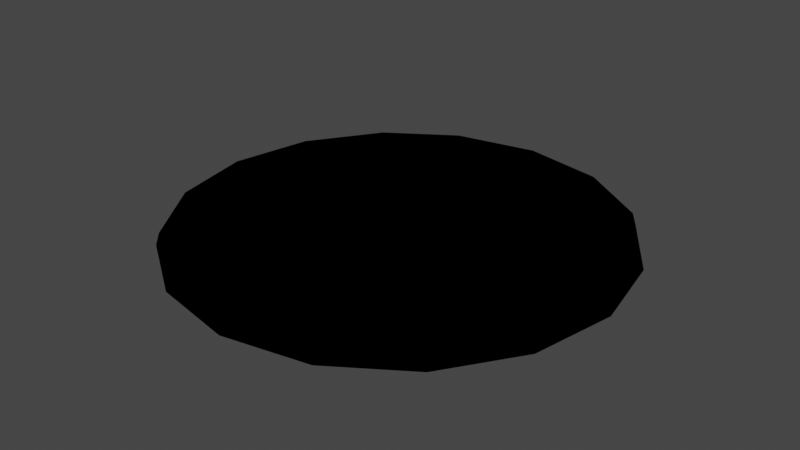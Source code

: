 # Source: Pizza.blend  (saved by Blender 3.6.13; exported with 4.5.12 LTS)
import bpy
from mathutils import Matrix  # noqa: F401  (used for matrix-valued properties, if any)

bpy.ops.wm.read_factory_settings(use_empty=True)
scene = bpy.context.scene
scene.name = 'Scene'

# ---- collections
col_collection = bpy.data.collections.new('Collection'); scene.collection.children.link(col_collection)
col_exports = bpy.data.collections.new('Exports'); scene.collection.children.link(col_exports)

# ---- images (referenced by path relative to the original .blend; pixels are not part of the script)
import os
ASSET_DIR = os.environ.get("B2B_ASSET_DIR", "")  # directory of the original .blend (textures are referenced by path, not embedded)
HERE = os.path.dirname(os.path.abspath(__file__))  # packed textures are extracted next to this script under _unpacked/

def load_image(name, relpath, width, height, colorspace="sRGB"):
    """Load a texture the original file referenced (path relative to the .blend, or extracted next to this script)."""
    p = next((c for c in (os.path.join(HERE, relpath), os.path.join(ASSET_DIR, relpath)) if relpath and os.path.exists(c)), "")
    if p:
        img = bpy.data.images.load(p, check_existing=True)
        img.name = name
    else:  # same state as the original file: an image datablock whose file is absent (Cycles renders it pink)
        img = bpy.data.images.new(name, width, height)
        img.source = "FILE"
        img.filepath = "//" + (relpath or name)
    img.colorspace_settings.name = colorspace
    return img
img_crust = load_image('Crust', 'Textures/Pizza/Crust.png', 1024, 1024, 'sRGB')
img_topping = load_image('Topping', 'Textures/Pizza/Topping.png', 1024, 1024, 'sRGB')
img_crust_001 = load_image('Crust.001', 'Crust.png', 1024, 1024, 'sRGB')
img_topping_001 = load_image('Topping.001', 'Topping.png', 1024, 1024, 'sRGB')

# ---- materials (node trees are filled in below, after node groups)
mat_crust = bpy.data.materials.new('Crust')
mat_crust.use_transparent_shadow = False
mat_topping = bpy.data.materials.new('Topping')
mat_topping.use_transparent_shadow = False
mat_outline = bpy.data.materials.new('Outline')
mat_outline.use_backface_culling = True
mat_outline.use_transparent_shadow = False
mat_crust_001 = bpy.data.materials.new('Crust.001')
mat_crust_001.use_transparent_shadow = False
mat_topping_001 = bpy.data.materials.new('Topping.001')
mat_topping_001.use_transparent_shadow = False
mat_outline_001 = bpy.data.materials.new('Outline.001')
mat_outline_001.use_backface_culling = True
mat_outline_001.use_transparent_shadow = False

# ---- material node trees
mat_crust.use_nodes = True; mat_crust.node_tree.nodes.clear()
_N = mat_crust.node_tree.nodes; _L = mat_crust.node_tree.links
n0 = _N.new('ShaderNodeBsdfPrincipled'); n0.name = 'Principled BSDF'; n0.location = (277, 300)
n0.distribution = 'GGX'
n0.subsurface_method = 'RANDOM_WALK_SKIN'
n0.inputs[3].default_value = 1.45
n0.inputs[27].default_value = (0.0, 0.0, 0.0, 1.0)
n0.inputs[28].default_value = 1.0
n1 = _N.new('ShaderNodeTexVoronoi'); n1.name = 'Voronoi Texture'; n1.location = (-739, 274)
n1.distance = 'CHEBYCHEV'
n1.inputs[2].default_value = 26.6
n2 = _N.new('ShaderNodeTexCoord'); n2.name = 'Texture Coordinate'; n2.location = (-1279, 259)
n3 = _N.new('ShaderNodeValToRGB'); n3.name = 'Color Ramp'; n3.location = (-380, 235)
while len(n3.color_ramp.elements) > 1: n3.color_ramp.elements.remove(n3.color_ramp.elements[-1])
n3.color_ramp.elements[0].position = 0.0; n3.color_ramp.elements[0].color = (1.0, 0.4527, 0.01691, 1.0)
_e = n3.color_ramp.elements.new(0.3727); _e.color = (0.7498, 0.2281, 0.008407, 1.0)
_e = n3.color_ramp.elements.new(1.0); _e.color = (0.2372, 0.04087, 0.004799, 1.0)
n4 = _N.new('ShaderNodeOutputMaterial'); n4.name = 'Material Output'; n4.location = (579, 300)
n5 = _N.new('ShaderNodeTexImage'); n5.name = 'Image Texture'; n5.location = (-48, 538)
n5.width = 234
n5.image = img_crust
_L.new(n0.outputs[0], n4.inputs[0])
_L.new(n1.outputs[0], n3.inputs[0])
_L.new(n3.outputs[0], n0.inputs[0])
_L.new(n2.outputs[2], n1.inputs[0])
n4.is_active_output = True
mat_topping.use_nodes = True; mat_topping.node_tree.nodes.clear()
_N = mat_topping.node_tree.nodes; _L = mat_topping.node_tree.links
n0 = _N.new('ShaderNodeOutputMaterial'); n0.name = 'Material Output'; n0.location = (1427, 464)
n1 = _N.new('ShaderNodeBsdfPrincipled'); n1.name = 'Principled BSDF'; n1.location = (830, 460)
n1.distribution = 'GGX'
n1.subsurface_method = 'RANDOM_WALK_SKIN'
n1.inputs[3].default_value = 1.45
n1.inputs[27].default_value = (0.0, 0.0, 0.0, 1.0)
n1.inputs[28].default_value = 1.0
n2 = _N.new('ShaderNodeTexCoord'); n2.name = 'Texture Coordinate'; n2.location = (-1735, 331)
n3 = _N.new('ShaderNodeValToRGB'); n3.name = 'Color Ramp'; n3.location = (481, 390)
while len(n3.color_ramp.elements) > 1: n3.color_ramp.elements.remove(n3.color_ramp.elements[-1])
n3.color_ramp.elements[0].position = 0.01364; n3.color_ramp.elements[0].color = (1.0, 0.2902, 0.02339, 1.0)
_e = n3.color_ramp.elements.new(0.3636); _e.color = (1.0, 0.4682, 0.03364, 1.0)
_e = n3.color_ramp.elements.new(0.8682); _e.color = (1.0, 0.04141, 0.0135, 1.0)
n4 = _N.new('ShaderNodeTexVoronoi'); n4.name = 'Voronoi Texture'; n4.location = (-1512, 389)
n4.inputs[2].default_value = 19.7
n5 = _N.new('ShaderNodeValToRGB'); n5.name = 'Color Ramp.003'; n5.location = (-1228, 457)
while len(n5.color_ramp.elements) > 1: n5.color_ramp.elements.remove(n5.color_ramp.elements[-1])
n5.color_ramp.elements[0].position = 0.1655; n5.color_ramp.elements[0].color = (0.0, 0.0, 0.0, 1.0)
_e = n5.color_ramp.elements.new(0.7545); _e.color = (1.0, 1.0, 1.0, 1.0)
n6 = _N.new('ShaderNodeMath'); n6.name = 'Math.001'; n6.location = (-908, 382)
n6.operation = 'DIVIDE'
n6.inputs[1].default_value = 4.5
n7 = _N.new('ShaderNodeMath'); n7.name = 'Math.002'; n7.location = (-688, 363)
n7.operation = 'SNAP'
n7.inputs[1].default_value = 0.1
n8 = _N.new('ShaderNodeTexImage'); n8.name = 'Image Texture'; n8.location = (-275, 629)
n8.image = img_topping
_L.new(n2.outputs[2], n4.inputs[0])
_L.new(n3.outputs[0], n1.inputs[0])
_L.new(n1.outputs[0], n0.inputs[0])
_L.new(n4.outputs[0], n5.inputs[0])
_L.new(n6.outputs[0], n7.inputs[0])
_L.new(n7.outputs[0], n3.inputs[0])
_L.new(n5.outputs[0], n6.inputs[0])
n0.is_active_output = True
mat_outline.use_nodes = True; mat_outline.node_tree.nodes.clear()
_N = mat_outline.node_tree.nodes; _L = mat_outline.node_tree.links
n0 = _N.new('ShaderNodeOutputMaterial'); n0.name = 'Material Output'; n0.location = (300, 300)
n1 = _N.new('ShaderNodeEmission'); n1.name = 'Emission'; n1.location = (10, 300)
n1.inputs[0].default_value = (0.0, 0.0, 0.0, 1.0)
_L.new(n1.outputs[0], n0.inputs[0])
n0.is_active_output = True
mat_crust_001.use_nodes = True; mat_crust_001.node_tree.nodes.clear()
_N = mat_crust_001.node_tree.nodes; _L = mat_crust_001.node_tree.links
n0 = _N.new('ShaderNodeBsdfPrincipled'); n0.name = 'Principled BSDF'; n0.location = (277, 300)
n0.distribution = 'GGX'
n0.subsurface_method = 'RANDOM_WALK_SKIN'
n0.inputs[3].default_value = 1.45
n0.inputs[27].default_value = (0.0, 0.0, 0.0, 1.0)
n0.inputs[28].default_value = 1.0
n1 = _N.new('ShaderNodeTexVoronoi'); n1.name = 'Voronoi Texture'; n1.location = (-739, 274)
n1.distance = 'CHEBYCHEV'
n1.inputs[2].default_value = 26.6
n2 = _N.new('ShaderNodeTexCoord'); n2.name = 'Texture Coordinate'; n2.location = (-1279, 259)
n3 = _N.new('ShaderNodeValToRGB'); n3.name = 'Color Ramp'; n3.location = (-380, 235)
while len(n3.color_ramp.elements) > 1: n3.color_ramp.elements.remove(n3.color_ramp.elements[-1])
n3.color_ramp.elements[0].position = 0.0; n3.color_ramp.elements[0].color = (1.0, 0.4527, 0.01691, 1.0)
_e = n3.color_ramp.elements.new(0.3727); _e.color = (0.7498, 0.2281, 0.008407, 1.0)
_e = n3.color_ramp.elements.new(1.0); _e.color = (0.2372, 0.04087, 0.004799, 1.0)
n4 = _N.new('ShaderNodeOutputMaterial'); n4.name = 'Material Output'; n4.location = (579, 300)
n5 = _N.new('ShaderNodeTexImage'); n5.name = 'Image Texture'; n5.location = (-48, 538)
n5.width = 234
n5.image = img_crust_001
_L.new(n0.outputs[0], n4.inputs[0])
_L.new(n1.outputs[0], n3.inputs[0])
_L.new(n2.outputs[2], n1.inputs[0])
_L.new(n5.outputs[0], n0.inputs[0])
n4.is_active_output = True
mat_topping_001.use_nodes = True; mat_topping_001.node_tree.nodes.clear()
_N = mat_topping_001.node_tree.nodes; _L = mat_topping_001.node_tree.links
n0 = _N.new('ShaderNodeOutputMaterial'); n0.name = 'Material Output'; n0.location = (1427, 464)
n1 = _N.new('ShaderNodeBsdfPrincipled'); n1.name = 'Principled BSDF'; n1.location = (830, 460)
n1.distribution = 'GGX'
n1.subsurface_method = 'RANDOM_WALK_SKIN'
n1.inputs[3].default_value = 1.45
n1.inputs[27].default_value = (0.0, 0.0, 0.0, 1.0)
n1.inputs[28].default_value = 1.0
n2 = _N.new('ShaderNodeTexCoord'); n2.name = 'Texture Coordinate'; n2.location = (-1735, 331)
n3 = _N.new('ShaderNodeTexVoronoi'); n3.name = 'Voronoi Texture'; n3.location = (-1512, 389)
n3.inputs[2].default_value = 19.7
n4 = _N.new('ShaderNodeValToRGB'); n4.name = 'Color Ramp.003'; n4.location = (-1228, 457)
while len(n4.color_ramp.elements) > 1: n4.color_ramp.elements.remove(n4.color_ramp.elements[-1])
n4.color_ramp.elements[0].position = 0.1655; n4.color_ramp.elements[0].color = (0.0, 0.0, 0.0, 1.0)
_e = n4.color_ramp.elements.new(0.7545); _e.color = (1.0, 1.0, 1.0, 1.0)
n5 = _N.new('ShaderNodeMath'); n5.name = 'Math.001'; n5.location = (-908, 382)
n5.operation = 'DIVIDE'
n5.inputs[1].default_value = 4.5
n6 = _N.new('ShaderNodeMath'); n6.name = 'Math.002'; n6.location = (-688, 363)
n6.operation = 'SNAP'
n6.inputs[1].default_value = 0.1
n7 = _N.new('ShaderNodeValToRGB'); n7.name = 'Color Ramp'; n7.location = (-34, 337)
while len(n7.color_ramp.elements) > 1: n7.color_ramp.elements.remove(n7.color_ramp.elements[-1])
n7.color_ramp.elements[0].position = 0.01364; n7.color_ramp.elements[0].color = (1.0, 0.2902, 0.02339, 1.0)
_e = n7.color_ramp.elements.new(0.3636); _e.color = (1.0, 0.4682, 0.03364, 1.0)
_e = n7.color_ramp.elements.new(0.8682); _e.color = (1.0, 0.04141, 0.0135, 1.0)
n8 = _N.new('ShaderNodeTexImage'); n8.name = 'Image Texture'; n8.location = (345, 427)
n8.image = img_topping_001
_L.new(n2.outputs[2], n3.inputs[0])
_L.new(n1.outputs[0], n0.inputs[0])
_L.new(n3.outputs[0], n4.inputs[0])
_L.new(n5.outputs[0], n6.inputs[0])
_L.new(n6.outputs[0], n7.inputs[0])
_L.new(n4.outputs[0], n5.inputs[0])
_L.new(n8.outputs[0], n1.inputs[0])
n0.is_active_output = True
mat_outline_001.use_nodes = True; mat_outline_001.node_tree.nodes.clear()
_N = mat_outline_001.node_tree.nodes; _L = mat_outline_001.node_tree.links
n0 = _N.new('ShaderNodeOutputMaterial'); n0.name = 'Material Output'; n0.location = (300, 300)
n1 = _N.new('ShaderNodeEmission'); n1.name = 'Emission'; n1.location = (10, 300)
n1.inputs[0].default_value = (0.0, 0.0, 0.0, 1.0)
_L.new(n1.outputs[0], n0.inputs[0])
n0.is_active_output = True

# ---- world
world_world = bpy.data.worlds.new('World'); scene.world = world_world
world_world.use_nodes = True; world_world.node_tree.nodes.clear()
_N = world_world.node_tree.nodes; _L = world_world.node_tree.links
n0 = _N.new('ShaderNodeOutputWorld'); n0.name = 'World Output'; n0.location = (300, 300)
n1 = _N.new('ShaderNodeBackground'); n1.name = 'Background'; n1.location = (10, 300)
n1.inputs[0].default_value = (0.05088, 0.05088, 0.05088, 1.0)
_L.new(n1.outputs[0], n0.inputs[0])
n0.is_active_output = True
world_world.color = (0.05088, 0.05088, 0.05088)
world_world.use_sun_shadow = False
world_world.sun_shadow_jitter_overblur = 0.0

# ---- meshes
me_circle = bpy.data.meshes.new('Circle')
me_circle.from_pydata([(-1.237e-08, 0.7303, 0.01845), (-1.291e-08, 0.7418, -0.01072), (0.2795, 0.6747, 0.01845), (0.2839, 0.6853, -0.01072), (0.5164, 0.5164, 0.01845), (0.5245, 0.5245, -0.01072), (0.6747, 0.2795, 0.01845), (0.6853, 0.2839, -0.01072), (0.7303, -1.113e-09, 0.01845), (0.7418, -1.635e-09, -0.01072), (0.6747, -0.2795, 0.01845), (0.6853, -0.2839, -0.01072), (0.5164, -0.5164, 0.01845), (0.5245, -0.5245, -0.01072), (0.2795, -0.6747, 0.01845), (0.2839, -0.6853, -0.01072), (-1.237e-08, -0.7303, 0.01845), (-1.291e-08, -0.7418, -0.01072), (-0.2795, -0.6747, 0.01845), (-0.2839, -0.6853, -0.01072), (-0.5164, -0.5164, 0.01845), (-0.5245, -0.5245, -0.01072), (-0.6747, -0.2795, 0.01845), (-0.6853, -0.2839, -0.01072), (-0.7303, -1.113e-09, 0.01845), (-0.7418, -1.635e-09, -0.01072), (-0.6747, 0.2795, 0.01845), (-0.6853, 0.2839, -0.01072), (-0.5164, 0.5164, 0.01845), (-0.5245, 0.5245, -0.01072), (-0.2795, 0.6747, 0.01845), (-0.2839, 0.6853, -0.01072), (-1.336e-08, 0.6719, 0.04236), (0.2571, 0.6208, 0.04236), (0.4751, 0.4751, 0.04236), (0.6208, 0.2571, 0.04236), (0.6719, -1.423e-09, 0.04236), (0.6208, -0.2571, 0.04236), (0.4751, -0.4751, 0.04236), (0.2571, -0.6208, 0.04236), (-1.336e-08, -0.6719, 0.04236), (-0.2571, -0.6208, 0.04236), (-0.4751, -0.4751, 0.04236), (-0.6208, -0.2571, 0.04236), (-0.6719, -1.423e-09, 0.04236), (-0.6208, 0.2571, 0.04236), (-0.4751, 0.4751, 0.04236), (-0.2571, 0.6208, 0.04236), (-1.809e-08, 0.5882, 0.01487), (0.2251, 0.5435, 0.01487), (0.4159, 0.4159, 0.01487), (0.5435, 0.2251, 0.01487), (0.5882, -1.712e-09, 0.01487), (0.5435, -0.2251, 0.01487), (0.4159, -0.4159, 0.01487), (0.2251, -0.5435, 0.01487), (-1.809e-08, -0.5882, 0.01487), (-0.2251, -0.5435, 0.01487), (-0.4159, -0.4159, 0.01487), (-0.5435, -0.2251, 0.01487), (-0.5882, -1.712e-09, 0.01487), (-0.5435, 0.2251, 0.01487), (-0.4159, 0.4159, 0.01487), (-0.2251, 0.5435, 0.01487)], [], [(0, 2, 3, 1), (2, 4, 5, 3), (4, 6, 7, 5), (6, 8, 9, 7), (8, 10, 11, 9), (10, 12, 13, 11), (12, 14, 15, 13), (14, 16, 17, 15), (16, 18, 19, 17), (18, 20, 21, 19), (20, 22, 23, 21), (22, 24, 25, 23), (24, 26, 27, 25), (26, 28, 29, 27), (3, 5, 7, 9, 11, 13, 15, 17, 19, 21, 23, 25, 27, 29, 31, 1), (28, 30, 31, 29), (30, 0, 1, 31), (10, 37, 38, 12), (20, 42, 43, 22), (30, 47, 32, 0), (6, 35, 36, 8), (16, 40, 41, 18), (26, 45, 46, 28), (2, 33, 34, 4), (12, 38, 39, 14), (22, 43, 44, 24), (8, 36, 37, 10), (18, 41, 42, 20), (28, 46, 47, 30), (4, 34, 35, 6), (14, 39, 40, 16), (0, 32, 33, 2), (24, 44, 45, 26), (44, 60, 61, 45), (37, 53, 54, 38), (45, 61, 62, 46), (38, 54, 55, 39), (46, 62, 63, 47), (39, 55, 56, 40), (32, 48, 49, 33), (47, 63, 48, 32), (40, 56, 57, 41), (33, 49, 50, 34), (41, 57, 58, 42), (34, 50, 51, 35), (42, 58, 59, 43), (35, 51, 52, 36), (43, 59, 60, 44), (36, 52, 53, 37), (48, 63, 62, 61, 60, 59, 58, 57, 56, 55, 54, 53, 52, 51, 50, 49)])
me_circle.polygons.foreach_set('material_index', [0, 0, 0, 0, 0, 0, 0, 0, 0, 0, 0, 0, 0, 0, 0, 0, 0, 0, 0, 0, 0, 0, 0, 0, 0, 0, 0, 0, 0, 0, 0, 0, 0, 0, 0, 0, 0, 0, 0, 0, 0, 0, 0, 0, 0, 0, 0, 0, 0, 1])
_uv = me_circle.uv_layers.new(name='UVMap')
_uv.uv.foreach_set('vector', [0.5682, 0.2838, 0.5722, 0.1917, 0.5621, 0.1915, 0.5582, 0.2832, 0.5722, 0.1917, 0.5722, 0.09207, 0.5621, 0.09227, 0.5621, 0.1915, 0.5722, 0.09207, 0.5682, 4.397e-09, 0.5582, 0.000562, 0.5621, 0.09227, 0.5123, -1.952e-09, 0.505, 0.07047, 0.515, 0.07103, 0.5223, 0.0008411, 0.505, 0.07047, 0.501, 0.1625, 0.511, 0.1627, 0.515, 0.07103, 0.501, 0.1625, 0.501, 0.2622, 0.511, 0.262, 0.511, 0.1627, 0.501, 0.2622, 0.505, 0.3543, 0.515, 0.3537, 0.511, 0.262, 0.505, 0.3543, 0.5123, 0.4247, 0.5223, 0.4239, 0.515, 0.3537, 0.5482, 2.059e-08, 0.5423, 0.09197, 0.5523, 0.09237, 0.5582, 0.0007693, 0.5423, 0.09197, 0.5402, 0.1916, 0.5503, 0.1916, 0.5523, 0.09237, 0.5402, 0.1916, 0.5423, 0.2837, 0.5523, 0.2834, 0.5503, 0.1916, 0.5423, 0.2837, 0.5482, 0.3543, 0.5582, 0.3537, 0.5523, 0.2834, 0.5323, 0.3543, 0.5382, 0.2837, 0.5281, 0.2834, 0.5223, 0.3537, 0.5382, 0.2837, 0.5402, 0.1916, 0.5302, 0.1916, 0.5281, 0.2834, 0.499, 0.7009, 0.461, 0.6092, 0.3908, 0.539, 0.2991, 0.501, 0.1999, 0.501, 0.1082, 0.539, 0.03798, 0.6092, -5.923e-10, 0.7009, -4.66e-09, 0.8001, 0.03798, 0.8918, 0.1082, 0.962, 0.1999, 1.0, 0.2991, 1.0, 0.3908, 0.962, 0.461, 0.8918, 0.499, 0.8001, 0.5402, 0.1916, 0.5382, 0.09197, 0.5281, 0.09237, 0.5302, 0.1916, 0.5382, 0.09197, 0.5323, 2.334e-08, 0.5223, 0.0007693, 0.5281, 0.09237, 0.1086, 0.4629, 0.1225, 0.4421, 0.0589, 0.3785, 0.03814, 0.3924, 0.1086, 0.03814, 0.1225, 0.0589, 0.2055, 0.02449, 0.2007, -8.685e-09, 0.501, 0.2007, 0.4765, 0.2055, 0.4765, 0.2955, 0.501, 0.3003, 0.3003, 0.501, 0.2955, 0.4765, 0.2055, 0.4765, 0.2007, 0.501, 5.407e-09, 0.2007, 0.02449, 0.2055, 0.0589, 0.1225, 0.03814, 0.1086, 0.3924, 0.03814, 0.3785, 0.0589, 0.4421, 0.1225, 0.4629, 0.1086, 0.4629, 0.3924, 0.4421, 0.3785, 0.3785, 0.4421, 0.3924, 0.4629, 0.03814, 0.3924, 0.0589, 0.3785, 0.02449, 0.2955, 8.105e-09, 0.3003, 0.2007, -8.685e-09, 0.2055, 0.02449, 0.2955, 0.02449, 0.3003, -1.029e-08, 0.2007, 0.501, 0.2055, 0.4765, 0.1225, 0.4421, 0.1086, 0.4629, 0.03814, 0.1086, 0.0589, 0.1225, 0.1225, 0.0589, 0.1086, 0.03814, 0.4629, 0.1086, 0.4421, 0.1225, 0.4765, 0.2055, 0.501, 0.2007, 0.3924, 0.4629, 0.3785, 0.4421, 0.2955, 0.4765, 0.3003, 0.501, 8.105e-09, 0.3003, 0.02449, 0.2955, 0.02449, 0.2055, 5.407e-09, 0.2007, 0.501, 0.3003, 0.4765, 0.2955, 0.4421, 0.3785, 0.4629, 0.3924, 0.3003, -1.029e-08, 0.2955, 0.02449, 0.3785, 0.0589, 0.3924, 0.03814, 0.2955, 0.02449, 0.2899, 0.05265, 0.3626, 0.08277, 0.3785, 0.0589, 0.1225, 0.4421, 0.1384, 0.4182, 0.08277, 0.3626, 0.0589, 0.3785, 0.3785, 0.0589, 0.3626, 0.08277, 0.4182, 0.1384, 0.4421, 0.1225, 0.0589, 0.3785, 0.08277, 0.3626, 0.05265, 0.2899, 0.02449, 0.2955, 0.4421, 0.1225, 0.4182, 0.1384, 0.4483, 0.2111, 0.4765, 0.2055, 0.02449, 0.2955, 0.05265, 0.2899, 0.05265, 0.2111, 0.02449, 0.2055, 0.4765, 0.2955, 0.4483, 0.2899, 0.4182, 0.3626, 0.4421, 0.3785, 0.4765, 0.2055, 0.4483, 0.2111, 0.4483, 0.2899, 0.4765, 0.2955, 0.02449, 0.2055, 0.05265, 0.2111, 0.08277, 0.1384, 0.0589, 0.1225, 0.4421, 0.3785, 0.4182, 0.3626, 0.3626, 0.4182, 0.3785, 0.4421, 0.0589, 0.1225, 0.08277, 0.1384, 0.1384, 0.08277, 0.1225, 0.0589, 0.3785, 0.4421, 0.3626, 0.4182, 0.2899, 0.4483, 0.2955, 0.4765, 0.1225, 0.0589, 0.1384, 0.08277, 0.2111, 0.05265, 0.2055, 0.02449, 0.2955, 0.4765, 0.2899, 0.4483, 0.2111, 0.4483, 0.2055, 0.4765, 0.2055, 0.02449, 0.2111, 0.05265, 0.2899, 0.05265, 0.2955, 0.02449, 0.2055, 0.4765, 0.2111, 0.4483, 0.1384, 0.4182, 0.1225, 0.4421, 0.6595, 0.8204, 0.7382, 0.8204, 0.8109, 0.7903, 0.8666, 0.7346, 0.8967, 0.6619, 0.8967, 0.5832, 0.8666, 0.5105, 0.8109, 0.4548, 0.7382, 0.4247, 0.6595, 0.4247, 0.5868, 0.4548, 0.5311, 0.5105, 0.501, 0.5832, 0.501, 0.6619, 0.5311, 0.7346, 0.5868, 0.7903])
me_circle.materials.append(mat_crust)
me_circle.materials.append(mat_topping)
me_circle.materials.append(mat_outline)
me_circle.update()
me_circle_001 = bpy.data.meshes.new('Circle.001')
me_circle_001.from_pydata([(-1.237e-08, 0.7303, 0.01845), (-1.291e-08, 0.7418, -0.01072), (0.2795, 0.6747, 0.01845), (0.2839, 0.6853, -0.01072), (0.5164, 0.5164, 0.01845), (0.5245, 0.5245, -0.01072), (0.6747, 0.2795, 0.01845), (0.6853, 0.2839, -0.01072), (0.7303, -1.113e-09, 0.01845), (0.7418, -1.635e-09, -0.01072), (0.6747, -0.2795, 0.01845), (0.6853, -0.2839, -0.01072), (0.5164, -0.5164, 0.01845), (0.5245, -0.5245, -0.01072), (0.2795, -0.6747, 0.01845), (0.2839, -0.6853, -0.01072), (-1.237e-08, -0.7303, 0.01845), (-1.291e-08, -0.7418, -0.01072), (-0.2795, -0.6747, 0.01845), (-0.2839, -0.6853, -0.01072), (-0.5164, -0.5164, 0.01845), (-0.5245, -0.5245, -0.01072), (-0.6747, -0.2795, 0.01845), (-0.6853, -0.2839, -0.01072), (-0.7303, -1.113e-09, 0.01845), (-0.7418, -1.635e-09, -0.01072), (-0.6747, 0.2795, 0.01845), (-0.6853, 0.2839, -0.01072), (-0.5164, 0.5164, 0.01845), (-0.5245, 0.5245, -0.01072), (-0.2795, 0.6747, 0.01845), (-0.2839, 0.6853, -0.01072), (-1.336e-08, 0.6719, 0.04236), (0.2571, 0.6208, 0.04236), (0.4751, 0.4751, 0.04236), (0.6208, 0.2571, 0.04236), (0.6719, -1.423e-09, 0.04236), (0.6208, -0.2571, 0.04236), (0.4751, -0.4751, 0.04236), (0.2571, -0.6208, 0.04236), (-1.336e-08, -0.6719, 0.04236), (-0.2571, -0.6208, 0.04236), (-0.4751, -0.4751, 0.04236), (-0.6208, -0.2571, 0.04236), (-0.6719, -1.423e-09, 0.04236), (-0.6208, 0.2571, 0.04236), (-0.4751, 0.4751, 0.04236), (-0.2571, 0.6208, 0.04236), (-1.809e-08, 0.5882, 0.01487), (0.2251, 0.5435, 0.01487), (0.4159, 0.4159, 0.01487), (0.5435, 0.2251, 0.01487), (0.5882, -1.712e-09, 0.01487), (0.5435, -0.2251, 0.01487), (0.4159, -0.4159, 0.01487), (0.2251, -0.5435, 0.01487), (-1.809e-08, -0.5882, 0.01487), (-0.2251, -0.5435, 0.01487), (-0.4159, -0.4159, 0.01487), (-0.5435, -0.2251, 0.01487), (-0.5882, -1.712e-09, 0.01487), (-0.5435, 0.2251, 0.01487), (-0.4159, 0.4159, 0.01487), (-0.2251, 0.5435, 0.01487), (-1.195e-08, 0.7376, 0.02524), (-1.208e-08, 0.7504, -0.01591), (0.2823, 0.6815, 0.02524), (0.2871, 0.6932, -0.01591), (0.5216, 0.5216, 0.02524), (0.5306, 0.5306, -0.01591), (0.6815, 0.2823, 0.02524), (0.6932, 0.2871, -0.01591), (0.7376, -9.507e-10, 0.02524), (0.7504, -1.542e-09, -0.01591), (0.6815, -0.2823, 0.02524), (0.6932, -0.2871, -0.01591), (0.5216, -0.5216, 0.02524), (0.5306, -0.5306, -0.01591), (0.2823, -0.6815, 0.02524), (0.2871, -0.6932, -0.01591), (-1.206e-08, -0.7376, 0.02524), (-1.217e-08, -0.7504, -0.01591), (-0.2823, -0.6815, 0.02524), (-0.2871, -0.6932, -0.01591), (-0.5216, -0.5216, 0.02524), (-0.5306, -0.5306, -0.01591), (-0.6815, -0.2823, 0.02524), (-0.6932, -0.2871, -0.01591), (-0.7376, -9.777e-10, 0.02524), (-0.7504, -1.542e-09, -0.01591), (-0.6815, 0.2823, 0.02524), (-0.6932, 0.2871, -0.01591), (-0.5216, 0.5216, 0.02524), (-0.5306, 0.5306, -0.01591), (-0.2823, 0.6815, 0.02524), (-0.2871, 0.6932, -0.01591), (-1.367e-08, 0.6727, 0.05233), (0.2574, 0.6215, 0.05233), (0.4757, 0.4757, 0.05233), (0.6215, 0.2574, 0.05233), (0.6727, -1.398e-09, 0.05233), (0.6215, -0.2574, 0.05233), (0.4757, -0.4757, 0.05233), (0.2574, -0.6215, 0.05233), (-1.377e-08, -0.6727, 0.05233), (-0.2574, -0.6215, 0.05233), (-0.4757, -0.4757, 0.05233), (-0.6215, -0.2574, 0.05233), (-0.6727, -1.436e-09, 0.05233), (-0.6215, 0.2574, 0.05233), (-0.4757, 0.4757, 0.05233), (-0.2574, 0.6215, 0.05233), (-1.832e-08, 0.5865, 0.02471), (0.2244, 0.5418, 0.02471), (0.4147, 0.4147, 0.02471), (0.5418, 0.2244, 0.02471), (0.5865, -1.712e-09, 0.02471), (0.5418, -0.2244, 0.02471), (0.4147, -0.4147, 0.02471), (0.2244, -0.5418, 0.02471), (-1.832e-08, -0.5865, 0.02471), (-0.2244, -0.5418, 0.02471), (-0.4147, -0.4147, 0.02471), (-0.5418, -0.2244, 0.02471), (-0.5865, -1.724e-09, 0.02471), (-0.5418, 0.2244, 0.02471), (-0.4147, 0.4147, 0.02471), (-0.2244, 0.5418, 0.02471)], [], [(0, 2, 3, 1), (2, 4, 5, 3), (4, 6, 7, 5), (6, 8, 9, 7), (8, 10, 11, 9), (10, 12, 13, 11), (12, 14, 15, 13), (14, 16, 17, 15), (16, 18, 19, 17), (18, 20, 21, 19), (20, 22, 23, 21), (22, 24, 25, 23), (24, 26, 27, 25), (26, 28, 29, 27), (3, 5, 7, 9, 11, 13, 15, 17, 19, 21, 23, 25, 27, 29, 31, 1), (28, 30, 31, 29), (30, 0, 1, 31), (10, 37, 38, 12), (20, 42, 43, 22), (30, 47, 32, 0), (6, 35, 36, 8), (16, 40, 41, 18), (26, 45, 46, 28), (2, 33, 34, 4), (12, 38, 39, 14), (22, 43, 44, 24), (8, 36, 37, 10), (18, 41, 42, 20), (28, 46, 47, 30), (4, 34, 35, 6), (14, 39, 40, 16), (0, 32, 33, 2), (24, 44, 45, 26), (44, 60, 61, 45), (37, 53, 54, 38), (45, 61, 62, 46), (38, 54, 55, 39), (46, 62, 63, 47), (39, 55, 56, 40), (32, 48, 49, 33), (47, 63, 48, 32), (40, 56, 57, 41), (33, 49, 50, 34), (41, 57, 58, 42), (34, 50, 51, 35), (42, 58, 59, 43), (35, 51, 52, 36), (43, 59, 60, 44), (36, 52, 53, 37), (48, 63, 62, 61, 60, 59, 58, 57, 56, 55, 54, 53, 52, 51, 50, 49), (64, 65, 67, 66), (66, 67, 69, 68), (68, 69, 71, 70), (70, 71, 73, 72), (72, 73, 75, 74), (74, 75, 77, 76), (76, 77, 79, 78), (78, 79, 81, 80), (80, 81, 83, 82), (82, 83, 85, 84), (84, 85, 87, 86), (86, 87, 89, 88), (88, 89, 91, 90), (90, 91, 93, 92), (67, 65, 95, 93, 91, 89, 87, 85, 83, 81, 79, 77, 75, 73, 71, 69), (92, 93, 95, 94), (94, 95, 65, 64), (74, 76, 102, 101), (84, 86, 107, 106), (94, 64, 96, 111), (70, 72, 100, 99), (80, 82, 105, 104), (90, 92, 110, 109), (66, 68, 98, 97), (76, 78, 103, 102), (86, 88, 108, 107), (72, 74, 101, 100), (82, 84, 106, 105), (92, 94, 111, 110), (68, 70, 99, 98), (78, 80, 104, 103), (64, 66, 97, 96), (88, 90, 109, 108), (108, 109, 125, 124), (101, 102, 118, 117), (109, 110, 126, 125), (102, 103, 119, 118), (110, 111, 127, 126), (103, 104, 120, 119), (96, 97, 113, 112), (111, 96, 112, 127), (104, 105, 121, 120), (97, 98, 114, 113), (105, 106, 122, 121), (98, 99, 115, 114), (106, 107, 123, 122), (99, 100, 116, 115), (107, 108, 124, 123), (100, 101, 117, 116), (112, 113, 114, 115, 116, 117, 118, 119, 120, 121, 122, 123, 124, 125, 126, 127)])
me_circle_001.polygons.foreach_set('material_index', [0, 0, 0, 0, 0, 0, 0, 0, 0, 0, 0, 0, 0, 0, 0, 0, 0, 0, 0, 0, 0, 0, 0, 0, 0, 0, 0, 0, 0, 0, 0, 0, 0, 0, 0, 0, 0, 0, 0, 0, 0, 0, 0, 0, 0, 0, 0, 0, 0, 1, 2, 2, 2, 2, 2, 2, 2, 2, 2, 2, 2, 2, 2, 2, 2, 2, 2, 2, 2, 2, 2, 2, 2, 2, 2, 2, 2, 2, 2, 2, 2, 2, 2, 2, 2, 2, 2, 2, 2, 2, 2, 2, 2, 2, 2, 2, 2, 2, 2, 2])
_uv = me_circle_001.uv_layers.new(name='UVMap')
_uv.uv.foreach_set('vector', [0.5682, 0.2838, 0.5722, 0.1917, 0.5621, 0.1915, 0.5582, 0.2832, 0.5722, 0.1917, 0.5722, 0.09207, 0.5621, 0.09227, 0.5621, 0.1915, 0.5722, 0.09207, 0.5682, 4.397e-09, 0.5582, 0.000562, 0.5621, 0.09227, 0.5123, -1.952e-09, 0.505, 0.07047, 0.515, 0.07103, 0.5223, 0.0008411, 0.505, 0.07047, 0.501, 0.1625, 0.511, 0.1627, 0.515, 0.07103, 0.501, 0.1625, 0.501, 0.2622, 0.511, 0.262, 0.511, 0.1627, 0.501, 0.2622, 0.505, 0.3543, 0.515, 0.3537, 0.511, 0.262, 0.505, 0.3543, 0.5123, 0.4247, 0.5223, 0.4239, 0.515, 0.3537, 0.5482, 2.059e-08, 0.5423, 0.09197, 0.5523, 0.09237, 0.5582, 0.0007693, 0.5423, 0.09197, 0.5402, 0.1916, 0.5503, 0.1916, 0.5523, 0.09237, 0.5402, 0.1916, 0.5423, 0.2837, 0.5523, 0.2834, 0.5503, 0.1916, 0.5423, 0.2837, 0.5482, 0.3543, 0.5582, 0.3537, 0.5523, 0.2834, 0.5323, 0.3543, 0.5382, 0.2837, 0.5281, 0.2834, 0.5223, 0.3537, 0.5382, 0.2837, 0.5402, 0.1916, 0.5302, 0.1916, 0.5281, 0.2834, 0.499, 0.7009, 0.461, 0.6092, 0.3908, 0.539, 0.2991, 0.501, 0.1999, 0.501, 0.1082, 0.539, 0.03798, 0.6092, -5.923e-10, 0.7009, -4.66e-09, 0.8001, 0.03798, 0.8918, 0.1082, 0.962, 0.1999, 1.0, 0.2991, 1.0, 0.3908, 0.962, 0.461, 0.8918, 0.499, 0.8001, 0.5402, 0.1916, 0.5382, 0.09197, 0.5281, 0.09237, 0.5302, 0.1916, 0.5382, 0.09197, 0.5323, 2.334e-08, 0.5223, 0.0007693, 0.5281, 0.09237, 0.1086, 0.4629, 0.1225, 0.4421, 0.0589, 0.3785, 0.03814, 0.3924, 0.1086, 0.03814, 0.1225, 0.0589, 0.2055, 0.02449, 0.2007, -8.685e-09, 0.501, 0.2007, 0.4765, 0.2055, 0.4765, 0.2955, 0.501, 0.3003, 0.3003, 0.501, 0.2955, 0.4765, 0.2055, 0.4765, 0.2007, 0.501, 5.407e-09, 0.2007, 0.02449, 0.2055, 0.0589, 0.1225, 0.03814, 0.1086, 0.3924, 0.03814, 0.3785, 0.0589, 0.4421, 0.1225, 0.4629, 0.1086, 0.4629, 0.3924, 0.4421, 0.3785, 0.3785, 0.4421, 0.3924, 0.4629, 0.03814, 0.3924, 0.0589, 0.3785, 0.02449, 0.2955, 8.105e-09, 0.3003, 0.2007, -8.685e-09, 0.2055, 0.02449, 0.2955, 0.02449, 0.3003, -1.029e-08, 0.2007, 0.501, 0.2055, 0.4765, 0.1225, 0.4421, 0.1086, 0.4629, 0.03814, 0.1086, 0.0589, 0.1225, 0.1225, 0.0589, 0.1086, 0.03814, 0.4629, 0.1086, 0.4421, 0.1225, 0.4765, 0.2055, 0.501, 0.2007, 0.3924, 0.4629, 0.3785, 0.4421, 0.2955, 0.4765, 0.3003, 0.501, 8.105e-09, 0.3003, 0.02449, 0.2955, 0.02449, 0.2055, 5.407e-09, 0.2007, 0.501, 0.3003, 0.4765, 0.2955, 0.4421, 0.3785, 0.4629, 0.3924, 0.3003, -1.029e-08, 0.2955, 0.02449, 0.3785, 0.0589, 0.3924, 0.03814, 0.2955, 0.02449, 0.2899, 0.05265, 0.3626, 0.08277, 0.3785, 0.0589, 0.1225, 0.4421, 0.1384, 0.4182, 0.08277, 0.3626, 0.0589, 0.3785, 0.3785, 0.0589, 0.3626, 0.08277, 0.4182, 0.1384, 0.4421, 0.1225, 0.0589, 0.3785, 0.08277, 0.3626, 0.05265, 0.2899, 0.02449, 0.2955, 0.4421, 0.1225, 0.4182, 0.1384, 0.4483, 0.2111, 0.4765, 0.2055, 0.02449, 0.2955, 0.05265, 0.2899, 0.05265, 0.2111, 0.02449, 0.2055, 0.4765, 0.2955, 0.4483, 0.2899, 0.4182, 0.3626, 0.4421, 0.3785, 0.4765, 0.2055, 0.4483, 0.2111, 0.4483, 0.2899, 0.4765, 0.2955, 0.02449, 0.2055, 0.05265, 0.2111, 0.08277, 0.1384, 0.0589, 0.1225, 0.4421, 0.3785, 0.4182, 0.3626, 0.3626, 0.4182, 0.3785, 0.4421, 0.0589, 0.1225, 0.08277, 0.1384, 0.1384, 0.08277, 0.1225, 0.0589, 0.3785, 0.4421, 0.3626, 0.4182, 0.2899, 0.4483, 0.2955, 0.4765, 0.1225, 0.0589, 0.1384, 0.08277, 0.2111, 0.05265, 0.2055, 0.02449, 0.2955, 0.4765, 0.2899, 0.4483, 0.2111, 0.4483, 0.2055, 0.4765, 0.2055, 0.02449, 0.2111, 0.05265, 0.2899, 0.05265, 0.2955, 0.02449, 0.2055, 0.4765, 0.2111, 0.4483, 0.1384, 0.4182, 0.1225, 0.4421, 0.6595, 0.8204, 0.7382, 0.8204, 0.8109, 0.7903, 0.8666, 0.7346, 0.8967, 0.6619, 0.8967, 0.5832, 0.8666, 0.5105, 0.8109, 0.4548, 0.7382, 0.4247, 0.6595, 0.4247, 0.5868, 0.4548, 0.5311, 0.5105, 0.501, 0.5832, 0.501, 0.6619, 0.5311, 0.7346, 0.5868, 0.7903, 0.5682, 0.2838, 0.5582, 0.2832, 0.5621, 0.1915, 0.5722, 0.1917, 0.5722, 0.1917, 0.5621, 0.1915, 0.5621, 0.09227, 0.5722, 0.09207, 0.5722, 0.09207, 0.5621, 0.09227, 0.5582, 0.000562, 0.5682, 4.397e-09, 0.5123, -1.952e-09, 0.5223, 0.0008411, 0.515, 0.07103, 0.505, 0.07047, 0.505, 0.07047, 0.515, 0.07103, 0.511, 0.1627, 0.501, 0.1625, 0.501, 0.1625, 0.511, 0.1627, 0.511, 0.262, 0.501, 0.2622, 0.501, 0.2622, 0.511, 0.262, 0.515, 0.3537, 0.505, 0.3543, 0.505, 0.3543, 0.515, 0.3537, 0.5223, 0.4239, 0.5123, 0.4247, 0.5482, 2.059e-08, 0.5582, 0.0007693, 0.5523, 0.09237, 0.5423, 0.09197, 0.5423, 0.09197, 0.5523, 0.09237, 0.5503, 0.1916, 0.5402, 0.1916, 0.5402, 0.1916, 0.5503, 0.1916, 0.5523, 0.2834, 0.5423, 0.2837, 0.5423, 0.2837, 0.5523, 0.2834, 0.5582, 0.3537, 0.5482, 0.3543, 0.5323, 0.3543, 0.5223, 0.3537, 0.5281, 0.2834, 0.5382, 0.2837, 0.5382, 0.2837, 0.5281, 0.2834, 0.5302, 0.1916, 0.5402, 0.1916, 0.499, 0.7009, 0.499, 0.8001, 0.461, 0.8918, 0.3908, 0.962, 0.2991, 1.0, 0.1999, 1.0, 0.1082, 0.962, 0.03798, 0.8918, -4.66e-09, 0.8001, -5.923e-10, 0.7009, 0.03798, 0.6092, 0.1082, 0.539, 0.1999, 0.501, 0.2991, 0.501, 0.3908, 0.539, 0.461, 0.6092, 0.5402, 0.1916, 0.5302, 0.1916, 0.5281, 0.09237, 0.5382, 0.09197, 0.5382, 0.09197, 0.5281, 0.09237, 0.5223, 0.0007693, 0.5323, 2.334e-08, 0.1086, 0.4629, 0.03814, 0.3924, 0.0589, 0.3785, 0.1225, 0.4421, 0.1086, 0.03814, 0.2007, -8.685e-09, 0.2055, 0.02449, 0.1225, 0.0589, 0.501, 0.2007, 0.501, 0.3003, 0.4765, 0.2955, 0.4765, 0.2055, 0.3003, 0.501, 0.2007, 0.501, 0.2055, 0.4765, 0.2955, 0.4765, 5.407e-09, 0.2007, 0.03814, 0.1086, 0.0589, 0.1225, 0.02449, 0.2055, 0.3924, 0.03814, 0.4629, 0.1086, 0.4421, 0.1225, 0.3785, 0.0589, 0.4629, 0.3924, 0.3924, 0.4629, 0.3785, 0.4421, 0.4421, 0.3785, 0.03814, 0.3924, 8.105e-09, 0.3003, 0.02449, 0.2955, 0.0589, 0.3785, 0.2007, -8.685e-09, 0.3003, -1.029e-08, 0.2955, 0.02449, 0.2055, 0.02449, 0.2007, 0.501, 0.1086, 0.4629, 0.1225, 0.4421, 0.2055, 0.4765, 0.03814, 0.1086, 0.1086, 0.03814, 0.1225, 0.0589, 0.0589, 0.1225, 0.4629, 0.1086, 0.501, 0.2007, 0.4765, 0.2055, 0.4421, 0.1225, 0.3924, 0.4629, 0.3003, 0.501, 0.2955, 0.4765, 0.3785, 0.4421, 8.105e-09, 0.3003, 5.407e-09, 0.2007, 0.02449, 0.2055, 0.02449, 0.2955, 0.501, 0.3003, 0.4629, 0.3924, 0.4421, 0.3785, 0.4765, 0.2955, 0.3003, -1.029e-08, 0.3924, 0.03814, 0.3785, 0.0589, 0.2955, 0.02449, 0.2955, 0.02449, 0.3785, 0.0589, 0.3626, 0.08277, 0.2899, 0.05265, 0.1225, 0.4421, 0.0589, 0.3785, 0.08277, 0.3626, 0.1384, 0.4182, 0.3785, 0.0589, 0.4421, 0.1225, 0.4182, 0.1384, 0.3626, 0.08277, 0.0589, 0.3785, 0.02449, 0.2955, 0.05265, 0.2899, 0.08277, 0.3626, 0.4421, 0.1225, 0.4765, 0.2055, 0.4483, 0.2111, 0.4182, 0.1384, 0.02449, 0.2955, 0.02449, 0.2055, 0.05265, 0.2111, 0.05265, 0.2899, 0.4765, 0.2955, 0.4421, 0.3785, 0.4182, 0.3626, 0.4483, 0.2899, 0.4765, 0.2055, 0.4765, 0.2955, 0.4483, 0.2899, 0.4483, 0.2111, 0.02449, 0.2055, 0.0589, 0.1225, 0.08277, 0.1384, 0.05265, 0.2111, 0.4421, 0.3785, 0.3785, 0.4421, 0.3626, 0.4182, 0.4182, 0.3626, 0.0589, 0.1225, 0.1225, 0.0589, 0.1384, 0.08277, 0.08277, 0.1384, 0.3785, 0.4421, 0.2955, 0.4765, 0.2899, 0.4483, 0.3626, 0.4182, 0.1225, 0.0589, 0.2055, 0.02449, 0.2111, 0.05265, 0.1384, 0.08277, 0.2955, 0.4765, 0.2055, 0.4765, 0.2111, 0.4483, 0.2899, 0.4483, 0.2055, 0.02449, 0.2955, 0.02449, 0.2899, 0.05265, 0.2111, 0.05265, 0.2055, 0.4765, 0.1225, 0.4421, 0.1384, 0.4182, 0.2111, 0.4483, 0.6595, 0.8204, 0.5868, 0.7903, 0.5311, 0.7346, 0.501, 0.6619, 0.501, 0.5832, 0.5311, 0.5105, 0.5868, 0.4548, 0.6595, 0.4247, 0.7382, 0.4247, 0.8109, 0.4548, 0.8666, 0.5105, 0.8967, 0.5832, 0.8967, 0.6619, 0.8666, 0.7346, 0.8109, 0.7903, 0.7382, 0.8204])
me_circle_001.materials.append(mat_crust_001)
me_circle_001.materials.append(mat_topping_001)
me_circle_001.materials.append(mat_outline_001)
me_circle_001.update()

# ---- objects
ob_pizza = bpy.data.objects.new('Pizza', me_circle)
ob_pizzaexport = bpy.data.objects.new('PizzaExport', me_circle_001)

# ---- transforms, parenting, visibility, modifiers, constraints
ob_pizza.location = (0.0, 0.0, 0.0)
_m = ob_pizza.modifiers.new('Solidify', 'SOLIDIFY')
_m.thickness = -0.01
_m.material_offset = 2
_m.use_flip_normals = True
ob_pizzaexport.location = (0.0, 0.0, 0.0)

# ---- collection membership
col_collection.objects.link(ob_pizza)
col_exports.objects.link(ob_pizzaexport)

# ---- scene / render settings (as saved in the file)
scene.frame_start = 1; scene.frame_end = 250; scene.frame_set(1)
scene.render.engine = 'BLENDER_EEVEE_NEXT'
scene.cycles.sampling_pattern = 'TABULATED_SOBOL'
scene.cycles.bake_type = 'DIFFUSE'
scene.view_settings.view_transform = 'Filmic'
bpy.context.view_layer.update()

# ---- added for rendering (the .blend has no active camera and no usable light): camera, sun
cam_auto = bpy.data.cameras.new('AutoCamera')
cam_auto.lens = 50.0
cam_auto.sensor_width = 36.0
cam_auto.clip_end = 1000.0
ob_auto_camera = bpy.data.objects.new('AutoCamera', cam_auto)
scene.collection.objects.link(ob_auto_camera)
ob_auto_camera.location = (1.96465, -2.35758, 1.58993)
ob_auto_camera.rotation_euler = (1.09748, -7.21219e-08, 0.694738)
scene.camera = ob_auto_camera
light_auto_sun = bpy.data.lights.new('AutoSun', 'SUN')
light_auto_sun.energy = 3.0
light_auto_sun.angle = 0.0523599
ob_auto_sun = bpy.data.objects.new('AutoSun', light_auto_sun)
scene.collection.objects.link(ob_auto_sun)
ob_auto_sun.rotation_euler = (0.872665, 0.174533, 0.523599)
bpy.context.view_layer.update()
